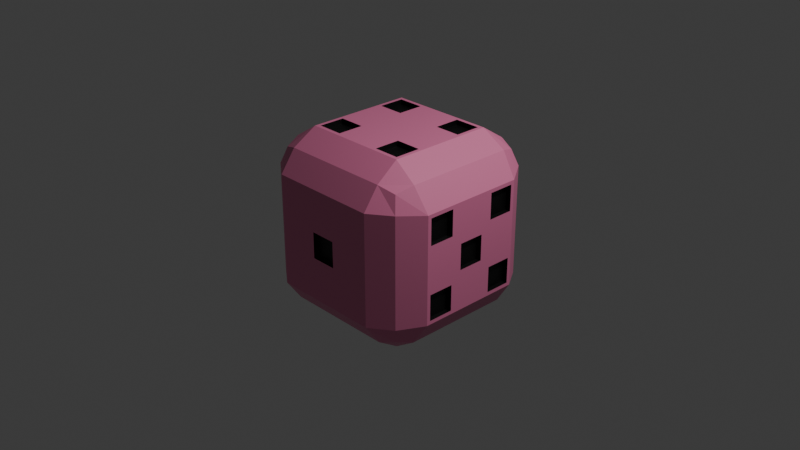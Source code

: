 # Source: full_die1.blend  (saved by Blender 4.5.90; exported with 4.5.12 LTS)
import bpy
from mathutils import Matrix  # noqa: F401  (used for matrix-valued properties, if any)

bpy.ops.wm.read_factory_settings(use_empty=True)
scene = bpy.context.scene
scene.name = 'Scene'

# ---- collections
col_collection = bpy.data.collections.new('Collection'); scene.collection.children.link(col_collection)

# ---- materials (node trees are filled in below, after node groups)
mat_material_005 = bpy.data.materials.new('Material.005')
mat_material_004 = bpy.data.materials.new('Material.004')

# ---- material node trees
mat_material_005.use_nodes = True; mat_material_005.node_tree.nodes.clear()
_N = mat_material_005.node_tree.nodes; _L = mat_material_005.node_tree.links
n0 = _N.new('ShaderNodeBsdfPrincipled'); n0.name = 'Principled BSDF'; n0.location = (-200, 100)
n0.inputs[0].default_value = (0.8064, 0.2069, 0.3961, 1.0)
n1 = _N.new('ShaderNodeOutputMaterial'); n1.name = 'Material Output'; n1.location = (200, 100)
_L.new(n0.outputs[0], n1.inputs[0])
n1.is_active_output = True
mat_material_004.use_nodes = True; mat_material_004.node_tree.nodes.clear()
_N = mat_material_004.node_tree.nodes; _L = mat_material_004.node_tree.links
n0 = _N.new('ShaderNodeBsdfPrincipled'); n0.name = 'Principled BSDF'; n0.location = (-200, 100)
n0.inputs[0].default_value = (0.0, 0.0, 0.0, 1.0)
n1 = _N.new('ShaderNodeOutputMaterial'); n1.name = 'Material Output'; n1.location = (200, 100)
_L.new(n0.outputs[0], n1.inputs[0])
n1.is_active_output = True

# ---- world
world_world = bpy.data.worlds.new('World'); scene.world = world_world
world_world.use_nodes = True; world_world.node_tree.nodes.clear()
_N = world_world.node_tree.nodes; _L = world_world.node_tree.links
n0 = _N.new('ShaderNodeOutputWorld'); n0.name = 'World Output'; n0.location = (200, 100)
n1 = _N.new('ShaderNodeBackground'); n1.name = 'Background'; n1.location = (-200, 100)
n1.inputs[0].default_value = (0.05088, 0.05088, 0.05088, 1.0)
_L.new(n1.outputs[0], n0.inputs[0])
n0.is_active_output = True
world_world.color = (0.05088, 0.05088, 0.05088)
world_world.sun_shadow_jitter_overblur = 0.0

# ---- cameras
cam_camera = bpy.data.cameras.new('Camera')
cam_camera.clip_end = 100.0
cam_camera.ortho_scale = 7.314

# ---- lights
light_light = bpy.data.lights.new('Light', 'POINT')
light_light.energy = 1000.0
light_light.shadow_soft_size = 0.1

# ---- meshes
me_cube = bpy.data.meshes.new('Cube')
me_cube.from_pydata([(0.7772, 0.7772, 0.7772), (0.7772, 0.7772, -0.7772), (0.7772, -0.7772, 0.7772), (0.7772, -0.7772, -0.7772), (-0.7772, 0.7772, 0.7772), (-0.7772, 0.7772, -0.7772), (-0.7772, -0.7772, 0.7772), (-0.7772, -0.7772, -0.7772), (-0.8329, 0.6, -0.8329), (-0.8329, 0.2, -0.8329), (-0.8329, -0.2, -0.8329), (-0.8329, -0.6, -0.8329), (0.6, 0.8329, -0.8329), (0.2, 0.8329, -0.8329), (-0.2, 0.8329, -0.8329), (-0.6, 0.8329, -0.8329), (0.8329, 0.8329, 0.6), (0.8329, 0.8329, 0.2), (0.8329, 0.8329, -0.2), (0.8329, 0.8329, -0.6), (-0.8329, -0.8329, -0.6), (-0.8329, -0.8329, -0.2), (-0.8329, -0.8329, 0.2), (-0.8329, -0.8329, 0.6), (0.8329, -0.8329, 0.6), (0.8329, -0.8329, 0.2), (0.8329, -0.8329, -0.2), (0.8329, -0.8329, -0.6), (-0.8329, 0.8329, 0.6), (-0.8329, 0.8329, 0.2), (-0.8329, 0.8329, -0.2), (-0.8329, 0.8329, -0.6), (0.6, -0.8329, 0.8329), (0.2, -0.8329, 0.8329), (-0.2, -0.8329, 0.8329), (-0.6, -0.8329, 0.8329), (0.8329, 0.6, 0.8329), (0.8329, 0.2, 0.8329), (0.8329, -0.2, 0.8329), (0.8329, -0.6, 0.8329), (-0.6, -0.8329, -0.8329), (-0.2, -0.8329, -0.8329), (0.2, -0.8329, -0.8329), (0.6, -0.8329, -0.8329), (-0.8329, -0.6, 0.8329), (-0.8329, -0.2, 0.8329), (-0.8329, 0.2, 0.8329), (-0.8329, 0.6, 0.8329), (-0.6, 0.8329, 0.8329), (-0.2, 0.8329, 0.8329), (0.2, 0.8329, 0.8329), (0.6, 0.8329, 0.8329), (0.8329, -0.6, -0.8329), (0.8329, -0.2, -0.8329), (0.8329, 0.2, -0.8329), (0.8329, 0.6, -0.8329), (-0.5802, 1.0, -0.5802), (-0.2198, 1.0, -0.5802), (0.2198, 1.0, -0.5802), (0.5802, 1.0, -0.5802), (-0.567, 1.0, -0.2), (-0.233, 1.0, -0.2), (0.233, 1.0, -0.2), (0.567, 1.0, -0.2), (-0.567, 1.0, 0.2), (-0.233, 1.0, 0.2), (0.233, 1.0, 0.2), (0.567, 1.0, 0.2), (-0.5802, 1.0, 0.5802), (-0.2198, 1.0, 0.5802), (0.2198, 1.0, 0.5802), (0.5802, 1.0, 0.5802), (1.0, 0.5802, -0.5802), (1.0, 0.2198, -0.5802), (1.0, -0.2198, -0.5802), (1.0, -0.5802, -0.5802), (1.0, 0.5802, -0.2198), (1.0, 0.2, -0.2), (1.0, -0.2, -0.2), (1.0, -0.5802, -0.2198), (1.0, 0.5802, 0.2198), (1.0, 0.2, 0.2), (1.0, -0.2, 0.2), (1.0, -0.5802, 0.2198), (1.0, 0.5802, 0.5802), (1.0, 0.2198, 0.5802), (1.0, -0.2198, 0.5802), (1.0, -0.5802, 0.5802), (-0.5802, 0.5802, -1.0), (-0.5802, 0.2198, -1.0), (-0.6, -0.2, -1.0), (-0.6, -0.6, -1.0), (-0.2198, 0.5802, -1.0), (-0.2, 0.2, -1.0), (-0.1802, -0.1802, -1.0), (-0.2, -0.6, -1.0), (0.2, 0.6, -1.0), (0.1802, 0.1802, -1.0), (0.2, -0.2, -1.0), (0.2198, -0.5802, -1.0), (0.6, 0.6, -1.0), (0.6, 0.2, -1.0), (0.5802, -0.2198, -1.0), (0.5802, -0.5802, -1.0), (-1.0, -0.5802, -0.5802), (-1.0, -0.2198, -0.5802), (-1.0, 0.2, -0.6), (-1.0, 0.6, -0.6), (-1.0, -0.5802, -0.2198), (-1.0, -0.2198, -0.2198), (-1.0, 0.2, -0.2), (-1.0, 0.6, -0.2), (-1.0, -0.6, 0.2), (-1.0, -0.2, 0.2), (-1.0, 0.2198, 0.2198), (-1.0, 0.5802, 0.2198), (-1.0, -0.6, 0.6), (-1.0, -0.2, 0.6), (-1.0, 0.2198, 0.5802), (-1.0, 0.5802, 0.5802), (0.6, -1.0, -0.6), (0.2, -1.0, -0.6), (-0.2, -1.0, -0.6), (-0.6, -1.0, -0.6), (0.6, -1.0, -0.2), (0.1802, -1.0, -0.1802), (-0.1802, -1.0, -0.1802), (-0.6, -1.0, -0.2), (0.6, -1.0, 0.2), (0.1802, -1.0, 0.1802), (-0.1802, -1.0, 0.1802), (-0.6, -1.0, 0.2), (0.6, -1.0, 0.6), (0.2, -1.0, 0.6), (-0.2, -1.0, 0.6), (-0.6, -1.0, 0.6), (0.5802, 0.5802, 1.0), (0.5802, 0.2198, 1.0), (0.5802, -0.2198, 1.0), (0.5802, -0.5802, 1.0), (0.2198, 0.5802, 1.0), (0.2198, 0.2198, 1.0), (0.2198, -0.2198, 1.0), (0.2198, -0.5802, 1.0), (-0.2198, 0.5802, 1.0), (-0.2198, 0.2198, 1.0), (-0.2198, -0.2198, 1.0), (-0.2198, -0.5802, 1.0), (-0.5802, 0.5802, 1.0), (-0.5802, 0.2198, 1.0), (-0.5802, -0.2198, 1.0), (-0.5802, -0.5802, 1.0), (0.2592, 1.0, -0.5408), (0.2592, 1.0, -0.2592), (0.5408, 1.0, -0.2592), (0.5408, 1.0, -0.5408), (-0.5408, 1.0, -0.1408), (-0.5408, 1.0, 0.1408), (-0.2592, 1.0, 0.1408), (-0.2592, 1.0, -0.1408), (0.2592, 1.0, 0.2592), (0.2592, 1.0, 0.5408), (0.5408, 1.0, 0.5408), (0.5408, 1.0, 0.2592), (1.0, 0.5408, -0.5408), (1.0, 0.5408, -0.2592), (1.0, 0.2592, -0.2592), (1.0, 0.2592, -0.5408), (1.0, -0.2592, -0.5408), (1.0, -0.2592, -0.2592), (1.0, -0.5408, -0.2592), (1.0, -0.5408, -0.5408), (1.0, 0.1408, -0.1408), (1.0, 0.1408, 0.1408), (1.0, -0.1408, 0.1408), (1.0, -0.1408, -0.1408), (1.0, 0.5408, 0.2592), (1.0, 0.5408, 0.5408), (1.0, 0.2592, 0.5408), (1.0, 0.2592, 0.2592), (1.0, -0.2592, 0.2592), (1.0, -0.2592, 0.5408), (1.0, -0.5408, 0.5408), (1.0, -0.5408, 0.2592), (-0.5408, 0.5408, -1.0), (-0.2592, 0.5408, -1.0), (-0.2592, 0.2592, -1.0), (-0.5408, 0.2592, -1.0), (-0.1408, 0.1408, -1.0), (0.1408, 0.1408, -1.0), (0.1408, -0.1408, -1.0), (-0.1408, -0.1408, -1.0), (0.2592, -0.2592, -1.0), (0.5408, -0.2592, -1.0), (0.5408, -0.5408, -1.0), (0.2592, -0.5408, -1.0), (-1.0, -0.5408, -0.5408), (-1.0, -0.5408, -0.2592), (-1.0, -0.2592, -0.2592), (-1.0, -0.2592, -0.5408), (-1.0, 0.2592, 0.2592), (-1.0, 0.2592, 0.5408), (-1.0, 0.5408, 0.5408), (-1.0, 0.5408, 0.2592), (0.1408, -1.0, -0.1408), (0.1408, -1.0, 0.1408), (-0.1408, -1.0, 0.1408), (-0.1408, -1.0, -0.1408), (0.5408, 0.5408, 1.0), (0.2592, 0.5408, 1.0), (0.2592, 0.2592, 1.0), (0.5408, 0.2592, 1.0), (0.5408, -0.2592, 1.0), (0.2592, -0.2592, 1.0), (0.2592, -0.5408, 1.0), (0.5408, -0.5408, 1.0), (-0.2592, 0.5408, 1.0), (-0.5408, 0.5408, 1.0), (-0.5408, 0.2592, 1.0), (-0.2592, 0.2592, 1.0), (-0.2592, -0.2592, 1.0), (-0.5408, -0.2592, 1.0), (-0.5408, -0.5408, 1.0), (-0.2592, -0.5408, 1.0), (-0.5408, 1.0, -0.5408), (-0.5408, 1.0, -0.2592), (-0.2592, 1.0, -0.2592), (-0.2592, 1.0, -0.5408), (0.2592, 1.0, -0.1408), (0.2592, 1.0, 0.1408), (0.5408, 1.0, 0.1408), (0.5408, 1.0, -0.1408), (-0.5408, 1.0, 0.2592), (-0.5408, 1.0, 0.5408), (-0.2592, 1.0, 0.5408), (-0.2592, 1.0, 0.2592), (0.2592, 0.9475, -0.2592), (0.2592, 0.9475, -0.5408), (0.5408, 0.9475, -0.5408), (0.5408, 0.9475, -0.2592), (-0.5408, 0.9475, 0.1408), (-0.5408, 0.9475, -0.1408), (-0.2592, 0.9475, -0.1408), (-0.2592, 0.9475, 0.1408), (0.2592, 0.9475, 0.5408), (0.2592, 0.9475, 0.2592), (0.5408, 0.9475, 0.2592), (0.5408, 0.9475, 0.5408), (0.9475, 0.5408, -0.2592), (0.9475, 0.5408, -0.5408), (0.9475, 0.2592, -0.5408), (0.9475, 0.2592, -0.2592), (0.9475, -0.2592, -0.2592), (0.9475, -0.2592, -0.5408), (0.9475, -0.5408, -0.5408), (0.9475, -0.5408, -0.2592), (0.9475, 0.1408, 0.1408), (0.9475, 0.1408, -0.1408), (0.9475, -0.1408, -0.1408), (0.9475, -0.1408, 0.1408), (0.9475, 0.5408, 0.5408), (0.9475, 0.5408, 0.2592), (0.9475, 0.2592, 0.2592), (0.9475, 0.2592, 0.5408), (0.9475, -0.2592, 0.5408), (0.9475, -0.2592, 0.2592), (0.9475, -0.5408, 0.2592), (0.9475, -0.5408, 0.5408), (-0.2592, 0.5408, -0.9475), (-0.5408, 0.5408, -0.9475), (-0.5408, 0.2592, -0.9475), (-0.2592, 0.2592, -0.9475), (0.1408, 0.1408, -0.9475), (-0.1408, 0.1408, -0.9475), (-0.1408, -0.1408, -0.9475), (0.1408, -0.1408, -0.9475), (0.5408, -0.2592, -0.9475), (0.2592, -0.2592, -0.9475), (0.2592, -0.5408, -0.9475), (0.5408, -0.5408, -0.9475), (-0.9475, -0.5408, -0.2592), (-0.9475, -0.5408, -0.5408), (-0.9475, -0.2592, -0.5408), (-0.9475, -0.2592, -0.2592), (-0.9475, 0.2592, 0.5408), (-0.9475, 0.2592, 0.2592), (-0.9475, 0.5408, 0.2592), (-0.9475, 0.5408, 0.5408), (0.1408, -0.9475, 0.1408), (0.1408, -0.9475, -0.1408), (-0.1408, -0.9475, -0.1408), (-0.1408, -0.9475, 0.1408), (0.2592, 0.5408, 0.9475), (0.5408, 0.5408, 0.9475), (0.5408, 0.2592, 0.9475), (0.2592, 0.2592, 0.9475), (0.2592, -0.2592, 0.9475), (0.5408, -0.2592, 0.9475), (0.5408, -0.5408, 0.9475), (0.2592, -0.5408, 0.9475), (-0.5408, 0.5408, 0.9475), (-0.2592, 0.5408, 0.9475), (-0.2592, 0.2592, 0.9475), (-0.5408, 0.2592, 0.9475), (-0.5408, -0.2592, 0.9475), (-0.2592, -0.2592, 0.9475), (-0.2592, -0.5408, 0.9475), (-0.5408, -0.5408, 0.9475), (-0.5408, 0.9475, -0.2592), (-0.5408, 0.9475, -0.5408), (-0.2592, 0.9475, -0.5408), (-0.2592, 0.9475, -0.2592), (0.2592, 0.9475, 0.1408), (0.2592, 0.9475, -0.1408), (0.5408, 0.9475, -0.1408), (0.5408, 0.9475, 0.1408), (-0.5408, 0.9475, 0.5408), (-0.5408, 0.9475, 0.2592), (-0.2592, 0.9475, 0.2592), (-0.2592, 0.9475, 0.5408)], [], [(151, 44, 6, 35), (135, 35, 6, 23), (119, 47, 4, 28), (103, 52, 3, 43), (87, 39, 2, 24), (71, 51, 0, 16), (12, 59, 19, 1), (59, 63, 18, 19), (63, 67, 17, 18), (67, 71, 16, 17), (5, 31, 56, 15), (15, 56, 57, 14), (14, 57, 58, 13), (13, 58, 59, 12), (31, 30, 60, 56), (220, 221, 304, 305), (57, 61, 62, 58), (233, 234, 319, 316), (30, 29, 64, 60), (183, 180, 265, 266), (61, 65, 66, 62), (194, 195, 278, 279), (29, 28, 68, 64), (235, 232, 317, 318), (65, 69, 70, 66), (180, 181, 264, 265), (28, 4, 48, 68), (68, 48, 49, 69), (69, 49, 50, 70), (70, 50, 51, 71), (52, 75, 27, 3), (75, 79, 26, 27), (79, 83, 25, 26), (83, 87, 24, 25), (1, 19, 72, 55), (55, 72, 73, 54), (54, 73, 74, 53), (53, 74, 75, 52), (19, 18, 76, 72), (193, 194, 279, 276), (73, 77, 78, 74), (154, 155, 238, 239), (18, 17, 80, 76), (76, 80, 81, 77), (232, 233, 316, 317), (78, 82, 83, 79), (17, 16, 84, 80), (195, 192, 277, 278), (81, 85, 86, 82), (206, 207, 290, 291), (16, 0, 36, 84), (84, 36, 37, 85), (85, 37, 38, 86), (86, 38, 39, 87), (11, 91, 40, 7), (91, 95, 41, 40), (95, 99, 42, 41), (99, 103, 43, 42), (5, 15, 88, 8), (8, 88, 89, 9), (9, 89, 90, 10), (10, 90, 91, 11), (15, 14, 92, 88), (153, 154, 239, 236), (89, 93, 94, 90), (90, 94, 95, 91), (14, 13, 96, 92), (92, 96, 97, 93), (192, 193, 276, 277), (94, 98, 99, 95), (13, 12, 100, 96), (96, 100, 101, 97), (97, 101, 102, 98), (205, 206, 291, 288), (12, 1, 55, 100), (100, 55, 54, 101), (101, 54, 53, 102), (102, 53, 52, 103), (8, 107, 31, 5), (107, 111, 30, 31), (111, 115, 29, 30), (115, 119, 28, 29), (7, 20, 104, 11), (11, 104, 105, 10), (10, 105, 106, 9), (9, 106, 107, 8), (20, 21, 108, 104), (155, 152, 237, 238), (105, 109, 110, 106), (106, 110, 111, 107), (21, 22, 112, 108), (108, 112, 113, 109), (109, 113, 114, 110), (110, 114, 115, 111), (22, 23, 116, 112), (112, 116, 117, 113), (113, 117, 118, 114), (166, 167, 250, 251), (23, 6, 44, 116), (116, 44, 45, 117), (117, 45, 46, 118), (118, 46, 47, 119), (40, 123, 20, 7), (123, 127, 21, 20), (127, 131, 22, 21), (131, 135, 23, 22), (3, 27, 120, 43), (43, 120, 121, 42), (42, 121, 122, 41), (41, 122, 123, 40), (27, 26, 124, 120), (120, 124, 125, 121), (121, 125, 126, 122), (122, 126, 127, 123), (26, 25, 128, 124), (124, 128, 129, 125), (207, 204, 289, 290), (126, 130, 131, 127), (25, 24, 132, 128), (128, 132, 133, 129), (129, 133, 134, 130), (130, 134, 135, 131), (24, 2, 32, 132), (132, 32, 33, 133), (133, 33, 34, 134), (134, 34, 35, 135), (39, 139, 32, 2), (139, 143, 33, 32), (143, 147, 34, 33), (147, 151, 35, 34), (0, 51, 136, 36), (36, 136, 137, 37), (37, 137, 138, 38), (38, 138, 139, 39), (51, 50, 140, 136), (152, 153, 236, 237), (137, 141, 142, 138), (218, 219, 302, 303), (50, 49, 144, 140), (140, 144, 145, 141), (141, 145, 146, 142), (142, 146, 147, 143), (49, 48, 148, 144), (165, 166, 251, 248), (145, 149, 150, 146), (204, 205, 288, 289), (48, 4, 47, 148), (148, 47, 46, 149), (149, 46, 45, 150), (150, 45, 44, 151), (58, 62, 153, 152), (62, 63, 154, 153), (63, 59, 155, 154), (59, 58, 152, 155), (60, 64, 157, 156), (64, 65, 158, 157), (65, 61, 159, 158), (61, 60, 156, 159), (66, 70, 161, 160), (70, 71, 162, 161), (71, 67, 163, 162), (67, 66, 160, 163), (72, 76, 165, 164), (76, 77, 166, 165), (77, 73, 167, 166), (73, 72, 164, 167), (74, 78, 169, 168), (78, 79, 170, 169), (79, 75, 171, 170), (75, 74, 168, 171), (77, 81, 173, 172), (81, 82, 174, 173), (82, 78, 175, 174), (78, 77, 172, 175), (80, 84, 177, 176), (84, 85, 178, 177), (85, 81, 179, 178), (81, 80, 176, 179), (82, 86, 181, 180), (86, 87, 182, 181), (87, 83, 183, 182), (83, 82, 180, 183), (88, 92, 185, 184), (92, 93, 186, 185), (93, 89, 187, 186), (89, 88, 184, 187), (93, 97, 189, 188), (97, 98, 190, 189), (98, 94, 191, 190), (94, 93, 188, 191), (98, 102, 193, 192), (102, 103, 194, 193), (103, 99, 195, 194), (99, 98, 192, 195), (104, 108, 197, 196), (108, 109, 198, 197), (109, 105, 199, 198), (105, 104, 196, 199), (114, 118, 201, 200), (118, 119, 202, 201), (119, 115, 203, 202), (115, 114, 200, 203), (125, 129, 205, 204), (129, 130, 206, 205), (130, 126, 207, 206), (126, 125, 204, 207), (136, 140, 209, 208), (140, 141, 210, 209), (141, 137, 211, 210), (137, 136, 208, 211), (138, 142, 213, 212), (142, 143, 214, 213), (143, 139, 215, 214), (139, 138, 212, 215), (144, 148, 217, 216), (148, 149, 218, 217), (149, 145, 219, 218), (145, 144, 216, 219), (146, 150, 221, 220), (150, 151, 222, 221), (151, 147, 223, 222), (147, 146, 220, 223), (56, 60, 225, 224), (60, 61, 226, 225), (61, 57, 227, 226), (57, 56, 224, 227), (62, 66, 229, 228), (66, 67, 230, 229), (67, 63, 231, 230), (63, 62, 228, 231), (64, 68, 233, 232), (68, 69, 234, 233), (69, 65, 235, 234), (65, 64, 232, 235), (309, 308, 311, 310), (237, 236, 239, 238), (241, 240, 243, 242), (313, 312, 315, 314), (317, 316, 319, 318), (245, 244, 247, 246), (249, 248, 251, 250), (253, 252, 255, 254), (257, 256, 259, 258), (261, 260, 263, 262), (265, 264, 267, 266), (269, 268, 271, 270), (273, 272, 275, 274), (277, 276, 279, 278), (281, 280, 283, 282), (285, 284, 287, 286), (289, 288, 291, 290), (293, 292, 295, 294), (297, 296, 299, 298), (301, 300, 303, 302), (305, 304, 307, 306), (181, 182, 267, 264), (234, 235, 318, 319), (168, 169, 252, 253), (223, 220, 305, 306), (182, 183, 266, 267), (171, 168, 253, 254), (221, 222, 307, 304), (208, 209, 292, 293), (169, 170, 255, 252), (222, 223, 306, 307), (156, 157, 240, 241), (211, 208, 293, 294), (170, 171, 254, 255), (159, 156, 241, 242), (209, 210, 295, 292), (196, 197, 280, 281), (157, 158, 243, 240), (210, 211, 294, 295), (199, 196, 281, 282), (158, 159, 242, 243), (197, 198, 283, 280), (184, 185, 268, 269), (198, 199, 282, 283), (187, 184, 269, 270), (224, 225, 308, 309), (185, 186, 271, 268), (172, 173, 256, 257), (227, 224, 309, 310), (186, 187, 270, 271), (175, 172, 257, 258), (225, 226, 311, 308), (212, 213, 296, 297), (173, 174, 259, 256), (226, 227, 310, 311), (160, 161, 244, 245), (215, 212, 297, 298), (174, 175, 258, 259), (163, 160, 245, 246), (213, 214, 299, 296), (200, 201, 284, 285), (161, 162, 247, 244), (214, 215, 298, 299), (203, 200, 285, 286), (162, 163, 246, 247), (201, 202, 287, 284), (188, 189, 272, 273), (202, 203, 286, 287), (191, 188, 273, 274), (228, 229, 312, 313), (189, 190, 275, 272), (176, 177, 260, 261), (231, 228, 313, 314), (190, 191, 274, 275), (179, 176, 261, 262), (229, 230, 315, 312), (216, 217, 300, 301), (177, 178, 263, 260), (230, 231, 314, 315), (164, 165, 248, 249), (219, 216, 301, 302), (178, 179, 262, 263), (167, 164, 249, 250), (217, 218, 303, 300)])
me_cube.polygons.foreach_set('material_index', [1, 1, 1, 1, 1, 1, 1, 1, 1, 1, 1, 1, 1, 1, 1, 2, 1, 2, 1, 2, 1, 2, 1, 2, 1, 2, 1, 1, 1, 1, 1, 1, 1, 1, 1, 1, 1, 1, 1, 2, 1, 2, 1, 1, 2, 1, 1, 2, 1, 2, 1, 1, 1, 1, 1, 1, 1, 1, 1, 1, 1, 1, 1, 2, 1, 1, 1, 1, 2, 1, 1, 1, 1, 2, 1, 1, 1, 1, 1, 1, 1, 1, 1, 1, 1, 1, 1, 2, 1, 1, 1, 1, 1, 1, 1, 1, 1, 2, 1, 1, 1, 1, 1, 1, 1, 1, 1, 1, 1, 1, 1, 1, 1, 1, 1, 1, 2, 1, 1, 1, 1, 1, 1, 1, 1, 1, 1, 1, 1, 1, 1, 1, 1, 1, 1, 2, 1, 2, 1, 1, 1, 1, 1, 2, 1, 2, 1, 1, 1, 1, 1, 1, 1, 1, 1, 1, 1, 1, 1, 1, 1, 1, 1, 1, 1, 1, 1, 1, 1, 1, 1, 1, 1, 1, 1, 1, 1, 1, 1, 1, 1, 1, 1, 1, 1, 1, 1, 1, 1, 1, 1, 1, 1, 1, 1, 1, 1, 1, 1, 1, 1, 1, 1, 1, 1, 1, 1, 1, 1, 1, 1, 1, 1, 1, 1, 1, 1, 1, 1, 1, 1, 1, 1, 1, 1, 1, 1, 1, 1, 1, 1, 1, 1, 1, 2, 2, 2, 2, 2, 2, 2, 2, 2, 2, 2, 2, 2, 2, 2, 2, 2, 2, 2, 2, 2, 2, 2, 2, 2, 2, 2, 2, 2, 2, 2, 2, 2, 2, 2, 2, 2, 2, 2, 2, 2, 2, 2, 2, 2, 2, 2, 2, 2, 2, 2, 2, 2, 2, 2, 2, 2, 2, 2, 2, 2, 2, 2, 2, 2, 2, 2, 2, 2, 2, 2, 2, 2, 2, 2, 2, 2, 2, 2, 2, 2, 2, 2, 2])
_uv = me_cube.uv_layers.new(name='UVMap')
_uv.uv.foreach_set('vector', [0.825, 0.7, 0.875, 0.7, 0.875, 0.75, 0.825, 0.75, 0.575, 0.95, 0.625, 0.95, 0.625, 1.0, 0.575, 1.0, 0.575, 0.2, 0.625, 0.2, 0.625, 0.25, 0.575, 0.25, 0.325, 0.7, 0.375, 0.7, 0.375, 0.75, 0.325, 0.75, 0.575, 0.7, 0.625, 0.7, 0.625, 0.75, 0.575, 0.75, 0.575, 0.45, 0.625, 0.45, 0.625, 0.5, 0.575, 0.5, 0.375, 0.45, 0.425, 0.45, 0.425, 0.5, 0.375, 0.5, 0.425, 0.45, 0.475, 0.45, 0.475, 0.5, 0.425, 0.5, 0.475, 0.45, 0.525, 0.45, 0.525, 0.5, 0.475, 0.5, 0.525, 0.45, 0.575, 0.45, 0.575, 0.5, 0.525, 0.5, 0.375, 0.25, 0.425, 0.25, 0.425, 0.3, 0.375, 0.3, 0.375, 0.3, 0.425, 0.3, 0.425, 0.35, 0.375, 0.35, 0.375, 0.35, 0.425, 0.35, 0.425, 0.4, 0.375, 0.4, 0.375, 0.4, 0.425, 0.4, 0.425, 0.45, 0.375, 0.45, 0.425, 0.25, 0.475, 0.25, 0.475, 0.3, 0.425, 0.3, 0.7824, 0.6574, 0.8176, 0.6574, 0.8176, 0.6574, 0.7824, 0.6574, 0.425, 0.35, 0.475, 0.35, 0.475, 0.4, 0.425, 0.4, 0.5676, 0.3074, 0.5676, 0.3426, 0.5676, 0.3426, 0.5676, 0.3074, 0.475, 0.25, 0.525, 0.25, 0.525, 0.3, 0.475, 0.3, 0.5324, 0.6926, 0.5324, 0.6574, 0.5324, 0.6574, 0.5324, 0.6926, 0.475, 0.35, 0.525, 0.35, 0.525, 0.4, 0.475, 0.4, 0.3176, 0.6926, 0.2824, 0.6926, 0.2824, 0.6926, 0.3176, 0.6926, 0.525, 0.25, 0.575, 0.25, 0.575, 0.3, 0.525, 0.3, 0.5324, 0.3426, 0.5324, 0.3074, 0.5324, 0.3074, 0.5324, 0.3426, 0.525, 0.35, 0.575, 0.35, 0.575, 0.4, 0.525, 0.4, 0.5324, 0.6574, 0.5676, 0.6574, 0.5676, 0.6574, 0.5324, 0.6574, 0.575, 0.25, 0.625, 0.25, 0.625, 0.3, 0.575, 0.3, 0.575, 0.3, 0.625, 0.3, 0.625, 0.35, 0.575, 0.35, 0.575, 0.35, 0.625, 0.35, 0.625, 0.4, 0.575, 0.4, 0.575, 0.4, 0.625, 0.4, 0.625, 0.45, 0.575, 0.45, 0.375, 0.7, 0.425, 0.7, 0.425, 0.75, 0.375, 0.75, 0.425, 0.7, 0.475, 0.7, 0.475, 0.75, 0.425, 0.75, 0.475, 0.7, 0.525, 0.7, 0.525, 0.75, 0.475, 0.75, 0.525, 0.7, 0.575, 0.7, 0.575, 0.75, 0.525, 0.75, 0.375, 0.5, 0.425, 0.5, 0.425, 0.55, 0.375, 0.55, 0.375, 0.55, 0.425, 0.55, 0.425, 0.6, 0.375, 0.6, 0.375, 0.6, 0.425, 0.6, 0.425, 0.65, 0.375, 0.65, 0.375, 0.65, 0.425, 0.65, 0.425, 0.7, 0.375, 0.7, 0.425, 0.5, 0.475, 0.5, 0.475, 0.55, 0.425, 0.55, 0.3176, 0.6574, 0.3176, 0.6926, 0.3176, 0.6926, 0.3176, 0.6574, 0.425, 0.6, 0.475, 0.6, 0.475, 0.65, 0.425, 0.65, 0.4676, 0.4426, 0.4324, 0.4426, 0.4324, 0.4426, 0.4676, 0.4426, 0.475, 0.5, 0.525, 0.5, 0.525, 0.55, 0.475, 0.55, 0.475, 0.55, 0.525, 0.55, 0.525, 0.6, 0.475, 0.6, 0.5324, 0.3074, 0.5676, 0.3074, 0.5676, 0.3074, 0.5324, 0.3074, 0.475, 0.65, 0.525, 0.65, 0.525, 0.7, 0.475, 0.7, 0.525, 0.5, 0.575, 0.5, 0.575, 0.55, 0.525, 0.55, 0.2824, 0.6926, 0.2824, 0.6574, 0.2824, 0.6574, 0.2824, 0.6926, 0.525, 0.6, 0.575, 0.6, 0.575, 0.65, 0.525, 0.65, 0.5176, 0.8926, 0.4824, 0.8926, 0.4824, 0.8926, 0.5176, 0.8926, 0.575, 0.5, 0.625, 0.5, 0.625, 0.55, 0.575, 0.55, 0.575, 0.55, 0.625, 0.55, 0.625, 0.6, 0.575, 0.6, 0.575, 0.6, 0.625, 0.6, 0.625, 0.65, 0.575, 0.65, 0.575, 0.65, 0.625, 0.65, 0.625, 0.7, 0.575, 0.7, 0.125, 0.7, 0.175, 0.7, 0.175, 0.75, 0.125, 0.75, 0.175, 0.7, 0.225, 0.7, 0.225, 0.75, 0.175, 0.75, 0.225, 0.7, 0.275, 0.7, 0.275, 0.75, 0.225, 0.75, 0.275, 0.7, 0.325, 0.7, 0.325, 0.75, 0.275, 0.75, 0.125, 0.5, 0.175, 0.5, 0.175, 0.55, 0.125, 0.55, 0.125, 0.55, 0.175, 0.55, 0.175, 0.6, 0.125, 0.6, 0.125, 0.6, 0.175, 0.6, 0.175, 0.65, 0.125, 0.65, 0.125, 0.65, 0.175, 0.65, 0.175, 0.7, 0.125, 0.7, 0.175, 0.5, 0.225, 0.5, 0.225, 0.55, 0.175, 0.55, 0.4676, 0.4074, 0.4676, 0.4426, 0.4676, 0.4426, 0.4676, 0.4074, 0.175, 0.6, 0.225, 0.6, 0.225, 0.65, 0.175, 0.65, 0.175, 0.65, 0.225, 0.65, 0.225, 0.7, 0.175, 0.7, 0.225, 0.5, 0.275, 0.5, 0.275, 0.55, 0.225, 0.55, 0.225, 0.55, 0.275, 0.55, 0.275, 0.6, 0.225, 0.6, 0.2824, 0.6574, 0.3176, 0.6574, 0.3176, 0.6574, 0.2824, 0.6574, 0.225, 0.65, 0.275, 0.65, 0.275, 0.7, 0.225, 0.7, 0.275, 0.5, 0.325, 0.5, 0.325, 0.55, 0.275, 0.55, 0.275, 0.55, 0.325, 0.55, 0.325, 0.6, 0.275, 0.6, 0.275, 0.6, 0.325, 0.6, 0.325, 0.65, 0.275, 0.65, 0.5176, 0.8574, 0.5176, 0.8926, 0.5176, 0.8926, 0.5176, 0.8574, 0.325, 0.5, 0.375, 0.5, 0.375, 0.55, 0.325, 0.55, 0.325, 0.55, 0.375, 0.55, 0.375, 0.6, 0.325, 0.6, 0.325, 0.6, 0.375, 0.6, 0.375, 0.65, 0.325, 0.65, 0.325, 0.65, 0.375, 0.65, 0.375, 0.7, 0.325, 0.7, 0.375, 0.2, 0.425, 0.2, 0.425, 0.25, 0.375, 0.25, 0.425, 0.2, 0.475, 0.2, 0.475, 0.25, 0.425, 0.25, 0.475, 0.2, 0.525, 0.2, 0.525, 0.25, 0.475, 0.25, 0.525, 0.2, 0.575, 0.2, 0.575, 0.25, 0.525, 0.25, 0.375, 0.0, 0.425, 0.0, 0.425, 0.05, 0.375, 0.05, 0.375, 0.05, 0.425, 0.05, 0.425, 0.1, 0.375, 0.1, 0.375, 0.1, 0.425, 0.1, 0.425, 0.15, 0.375, 0.15, 0.375, 0.15, 0.425, 0.15, 0.425, 0.2, 0.375, 0.2, 0.425, 0.0, 0.475, 0.0, 0.475, 0.05, 0.425, 0.05, 0.4324, 0.4426, 0.4324, 0.4074, 0.4324, 0.4074, 0.4324, 0.4426, 0.425, 0.1, 0.475, 0.1, 0.475, 0.15, 0.425, 0.15, 0.425, 0.15, 0.475, 0.15, 0.475, 0.2, 0.425, 0.2, 0.475, 0.0, 0.525, 0.0, 0.525, 0.05, 0.475, 0.05, 0.475, 0.05, 0.525, 0.05, 0.525, 0.1, 0.475, 0.1, 0.475, 0.1, 0.525, 0.1, 0.525, 0.15, 0.475, 0.15, 0.475, 0.15, 0.525, 0.15, 0.525, 0.2, 0.475, 0.2, 0.525, 0.0, 0.575, 0.0, 0.575, 0.05, 0.525, 0.05, 0.525, 0.05, 0.575, 0.05, 0.575, 0.1, 0.525, 0.1, 0.525, 0.1, 0.575, 0.1, 0.575, 0.15, 0.525, 0.15, 0.4676, 0.5926, 0.4324, 0.5926, 0.4324, 0.5926, 0.4676, 0.5926, 0.575, 0.0, 0.625, 0.0, 0.625, 0.05, 0.575, 0.05, 0.575, 0.05, 0.625, 0.05, 0.625, 0.1, 0.575, 0.1, 0.575, 0.1, 0.625, 0.1, 0.625, 0.15, 0.575, 0.15, 0.575, 0.15, 0.625, 0.15, 0.625, 0.2, 0.575, 0.2, 0.375, 0.95, 0.425, 0.95, 0.425, 1.0, 0.375, 1.0, 0.425, 0.95, 0.475, 0.95, 0.475, 1.0, 0.425, 1.0, 0.475, 0.95, 0.525, 0.95, 0.525, 1.0, 0.475, 1.0, 0.525, 0.95, 0.575, 0.95, 0.575, 1.0, 0.525, 1.0, 0.375, 0.75, 0.425, 0.75, 0.425, 0.8, 0.375, 0.8, 0.375, 0.8, 0.425, 0.8, 0.425, 0.85, 0.375, 0.85, 0.375, 0.85, 0.425, 0.85, 0.425, 0.9, 0.375, 0.9, 0.375, 0.9, 0.425, 0.9, 0.425, 0.95, 0.375, 0.95, 0.425, 0.75, 0.475, 0.75, 0.475, 0.8, 0.425, 0.8, 0.425, 0.8, 0.475, 0.8, 0.475, 0.85, 0.425, 0.85, 0.425, 0.85, 0.475, 0.85, 0.475, 0.9, 0.425, 0.9, 0.425, 0.9, 0.475, 0.9, 0.475, 0.95, 0.425, 0.95, 0.475, 0.75, 0.525, 0.75, 0.525, 0.8, 0.475, 0.8, 0.475, 0.8, 0.525, 0.8, 0.525, 0.85, 0.475, 0.85, 0.4824, 0.8926, 0.4824, 0.8574, 0.4824, 0.8574, 0.4824, 0.8926, 0.475, 0.9, 0.525, 0.9, 0.525, 0.95, 0.475, 0.95, 0.525, 0.75, 0.575, 0.75, 0.575, 0.8, 0.525, 0.8, 0.525, 0.8, 0.575, 0.8, 0.575, 0.85, 0.525, 0.85, 0.525, 0.85, 0.575, 0.85, 0.575, 0.9, 0.525, 0.9, 0.525, 0.9, 0.575, 0.9, 0.575, 0.95, 0.525, 0.95, 0.575, 0.75, 0.625, 0.75, 0.625, 0.8, 0.575, 0.8, 0.575, 0.8, 0.625, 0.8, 0.625, 0.85, 0.575, 0.85, 0.575, 0.85, 0.625, 0.85, 0.625, 0.9, 0.575, 0.9, 0.575, 0.9, 0.625, 0.9, 0.625, 0.95, 0.575, 0.95, 0.625, 0.7, 0.675, 0.7, 0.675, 0.75, 0.625, 0.75, 0.675, 0.7, 0.725, 0.7, 0.725, 0.75, 0.675, 0.75, 0.725, 0.7, 0.775, 0.7, 0.775, 0.75, 0.725, 0.75, 0.775, 0.7, 0.825, 0.7, 0.825, 0.75, 0.775, 0.75, 0.625, 0.5, 0.675, 0.5, 0.675, 0.55, 0.625, 0.55, 0.625, 0.55, 0.675, 0.55, 0.675, 0.6, 0.625, 0.6, 0.625, 0.6, 0.675, 0.6, 0.675, 0.65, 0.625, 0.65, 0.625, 0.65, 0.675, 0.65, 0.675, 0.7, 0.625, 0.7, 0.675, 0.5, 0.725, 0.5, 0.725, 0.55, 0.675, 0.55, 0.4324, 0.4074, 0.4676, 0.4074, 0.4676, 0.4074, 0.4324, 0.4074, 0.675, 0.6, 0.725, 0.6, 0.725, 0.65, 0.675, 0.65, 0.8176, 0.5926, 0.7824, 0.5926, 0.7824, 0.5926, 0.8176, 0.5926, 0.725, 0.5, 0.775, 0.5, 0.775, 0.55, 0.725, 0.55, 0.725, 0.55, 0.775, 0.55, 0.775, 0.6, 0.725, 0.6, 0.725, 0.6, 0.775, 0.6, 0.775, 0.65, 0.725, 0.65, 0.725, 0.65, 0.775, 0.65, 0.775, 0.7, 0.725, 0.7, 0.775, 0.5, 0.825, 0.5, 0.825, 0.55, 0.775, 0.55, 0.4676, 0.5574, 0.4676, 0.5926, 0.4676, 0.5926, 0.4676, 0.5574, 0.775, 0.6, 0.825, 0.6, 0.825, 0.65, 0.775, 0.65, 0.4824, 0.8574, 0.5176, 0.8574, 0.5176, 0.8574, 0.4824, 0.8574, 0.825, 0.5, 0.875, 0.5, 0.875, 0.55, 0.825, 0.55, 0.825, 0.55, 0.875, 0.55, 0.875, 0.6, 0.825, 0.6, 0.825, 0.6, 0.875, 0.6, 0.875, 0.65, 0.825, 0.65, 0.825, 0.65, 0.875, 0.65, 0.875, 0.7, 0.825, 0.7, 0.425, 0.4, 0.475, 0.4, 0.4676, 0.4074, 0.4324, 0.4074, 0.475, 0.4, 0.475, 0.45, 0.4676, 0.4426, 0.4676, 0.4074, 0.475, 0.45, 0.425, 0.45, 0.4324, 0.4426, 0.4676, 0.4426, 0.425, 0.45, 0.425, 0.4, 0.4324, 0.4074, 0.4324, 0.4426, 0.475, 0.3, 0.525, 0.3, 0.5176, 0.3074, 0.4824, 0.3074, 0.525, 0.3, 0.525, 0.35, 0.5176, 0.3426, 0.5176, 0.3074, 0.525, 0.35, 0.475, 0.35, 0.4824, 0.3426, 0.5176, 0.3426, 0.475, 0.35, 0.475, 0.3, 0.4824, 0.3074, 0.4824, 0.3426, 0.525, 0.4, 0.575, 0.4, 0.5676, 0.4074, 0.5324, 0.4074, 0.575, 0.4, 0.575, 0.45, 0.5676, 0.4426, 0.5676, 0.4074, 0.575, 0.45, 0.525, 0.45, 0.5324, 0.4426, 0.5676, 0.4426, 0.525, 0.45, 0.525, 0.4, 0.5324, 0.4074, 0.5324, 0.4426, 0.425, 0.55, 0.475, 0.55, 0.4676, 0.5574, 0.4324, 0.5574, 0.475, 0.55, 0.475, 0.6, 0.4676, 0.5926, 0.4676, 0.5574, 0.475, 0.6, 0.425, 0.6, 0.4324, 0.5926, 0.4676, 0.5926, 0.425, 0.6, 0.425, 0.55, 0.4324, 0.5574, 0.4324, 0.5926, 0.425, 0.65, 0.475, 0.65, 0.4676, 0.6574, 0.4324, 0.6574, 0.475, 0.65, 0.475, 0.7, 0.4676, 0.6926, 0.4676, 0.6574, 0.475, 0.7, 0.425, 0.7, 0.4324, 0.6926, 0.4676, 0.6926, 0.425, 0.7, 0.425, 0.65, 0.4324, 0.6574, 0.4324, 0.6926, 0.475, 0.6, 0.525, 0.6, 0.5176, 0.6074, 0.4824, 0.6074, 0.525, 0.6, 0.525, 0.65, 0.5176, 0.6426, 0.5176, 0.6074, 0.525, 0.65, 0.475, 0.65, 0.4824, 0.6426, 0.5176, 0.6426, 0.475, 0.65, 0.475, 0.6, 0.4824, 0.6074, 0.4824, 0.6426, 0.525, 0.55, 0.575, 0.55, 0.5676, 0.5574, 0.5324, 0.5574, 0.575, 0.55, 0.575, 0.6, 0.5676, 0.5926, 0.5676, 0.5574, 0.575, 0.6, 0.525, 0.6, 0.5324, 0.5926, 0.5676, 0.5926, 0.525, 0.6, 0.525, 0.55, 0.5324, 0.5574, 0.5324, 0.5926, 0.525, 0.65, 0.575, 0.65, 0.5676, 0.6574, 0.5324, 0.6574, 0.575, 0.65, 0.575, 0.7, 0.5676, 0.6926, 0.5676, 0.6574, 0.575, 0.7, 0.525, 0.7, 0.5324, 0.6926, 0.5676, 0.6926, 0.525, 0.7, 0.525, 0.65, 0.5324, 0.6574, 0.5324, 0.6926, 0.175, 0.55, 0.225, 0.55, 0.2176, 0.5574, 0.1824, 0.5574, 0.225, 0.55, 0.225, 0.6, 0.2176, 0.5926, 0.2176, 0.5574, 0.225, 0.6, 0.175, 0.6, 0.1824, 0.5926, 0.2176, 0.5926, 0.175, 0.6, 0.175, 0.55, 0.1824, 0.5574, 0.1824, 0.5926, 0.225, 0.6, 0.275, 0.6, 0.2676, 0.6074, 0.2324, 0.6074, 0.275, 0.6, 0.275, 0.65, 0.2676, 0.6426, 0.2676, 0.6074, 0.275, 0.65, 0.225, 0.65, 0.2324, 0.6426, 0.2676, 0.6426, 0.225, 0.65, 0.225, 0.6, 0.2324, 0.6074, 0.2324, 0.6426, 0.275, 0.65, 0.325, 0.65, 0.3176, 0.6574, 0.2824, 0.6574, 0.325, 0.65, 0.325, 0.7, 0.3176, 0.6926, 0.3176, 0.6574, 0.325, 0.7, 0.275, 0.7, 0.2824, 0.6926, 0.3176, 0.6926, 0.275, 0.7, 0.275, 0.65, 0.2824, 0.6574, 0.2824, 0.6926, 0.425, 0.05, 0.475, 0.05, 0.4676, 0.0574, 0.4324, 0.0574, 0.475, 0.05, 0.475, 0.1, 0.4676, 0.0926, 0.4676, 0.0574, 0.475, 0.1, 0.425, 0.1, 0.4324, 0.0926, 0.4676, 0.0926, 0.425, 0.1, 0.425, 0.05, 0.4324, 0.0574, 0.4324, 0.0926, 0.525, 0.15, 0.575, 0.15, 0.5676, 0.1574, 0.5324, 0.1574, 0.575, 0.15, 0.575, 0.2, 0.5676, 0.1926, 0.5676, 0.1574, 0.575, 0.2, 0.525, 0.2, 0.5324, 0.1926, 0.5676, 0.1926, 0.525, 0.2, 0.525, 0.15, 0.5324, 0.1574, 0.5324, 0.1926, 0.475, 0.85, 0.525, 0.85, 0.5176, 0.8574, 0.4824, 0.8574, 0.525, 0.85, 0.525, 0.9, 0.5176, 0.8926, 0.5176, 0.8574, 0.525, 0.9, 0.475, 0.9, 0.4824, 0.8926, 0.5176, 0.8926, 0.475, 0.9, 0.475, 0.85, 0.4824, 0.8574, 0.4824, 0.8926, 0.675, 0.55, 0.725, 0.55, 0.7176, 0.5574, 0.6824, 0.5574, 0.725, 0.55, 0.725, 0.6, 0.7176, 0.5926, 0.7176, 0.5574, 0.725, 0.6, 0.675, 0.6, 0.6824, 0.5926, 0.7176, 0.5926, 0.675, 0.6, 0.675, 0.55, 0.6824, 0.5574, 0.6824, 0.5926, 0.675, 0.65, 0.725, 0.65, 0.7176, 0.6574, 0.6824, 0.6574, 0.725, 0.65, 0.725, 0.7, 0.7176, 0.6926, 0.7176, 0.6574, 0.725, 0.7, 0.675, 0.7, 0.6824, 0.6926, 0.7176, 0.6926, 0.675, 0.7, 0.675, 0.65, 0.6824, 0.6574, 0.6824, 0.6926, 0.775, 0.55, 0.825, 0.55, 0.8176, 0.5574, 0.7824, 0.5574, 0.825, 0.55, 0.825, 0.6, 0.8176, 0.5926, 0.8176, 0.5574, 0.825, 0.6, 0.775, 0.6, 0.7824, 0.5926, 0.8176, 0.5926, 0.775, 0.6, 0.775, 0.55, 0.7824, 0.5574, 0.7824, 0.5926, 0.775, 0.65, 0.825, 0.65, 0.8176, 0.6574, 0.7824, 0.6574, 0.825, 0.65, 0.825, 0.7, 0.8176, 0.6926, 0.8176, 0.6574, 0.825, 0.7, 0.775, 0.7, 0.7824, 0.6926, 0.8176, 0.6926, 0.775, 0.7, 0.775, 0.65, 0.7824, 0.6574, 0.7824, 0.6926, 0.425, 0.3, 0.475, 0.3, 0.4676, 0.3074, 0.4324, 0.3074, 0.475, 0.3, 0.475, 0.35, 0.4676, 0.3426, 0.4676, 0.3074, 0.475, 0.35, 0.425, 0.35, 0.4324, 0.3426, 0.4676, 0.3426, 0.425, 0.35, 0.425, 0.3, 0.4324, 0.3074, 0.4324, 0.3426, 0.475, 0.4, 0.525, 0.4, 0.5176, 0.4074, 0.4824, 0.4074, 0.525, 0.4, 0.525, 0.45, 0.5176, 0.4426, 0.5176, 0.4074, 0.525, 0.45, 0.475, 0.45, 0.4824, 0.4426, 0.5176, 0.4426, 0.475, 0.45, 0.475, 0.4, 0.4824, 0.4074, 0.4824, 0.4426, 0.525, 0.3, 0.575, 0.3, 0.5676, 0.3074, 0.5324, 0.3074, 0.575, 0.3, 0.575, 0.35, 0.5676, 0.3426, 0.5676, 0.3074, 0.575, 0.35, 0.525, 0.35, 0.5324, 0.3426, 0.5676, 0.3426, 0.525, 0.35, 0.525, 0.3, 0.5324, 0.3074, 0.5324, 0.3426, 0.4324, 0.3074, 0.4676, 0.3074, 0.4676, 0.3426, 0.4324, 0.3426, 0.4324, 0.4074, 0.4676, 0.4074, 0.4676, 0.4426, 0.4324, 0.4426, 0.4824, 0.3074, 0.5176, 0.3074, 0.5176, 0.3426, 0.4824, 0.3426, 0.4824, 0.4074, 0.5176, 0.4074, 0.5176, 0.4426, 0.4824, 0.4426, 0.5324, 0.3074, 0.5676, 0.3074, 0.5676, 0.3426, 0.5324, 0.3426, 0.5324, 0.4074, 0.5676, 0.4074, 0.5676, 0.4426, 0.5324, 0.4426, 0.4324, 0.5574, 0.4676, 0.5574, 0.4676, 0.5926, 0.4324, 0.5926, 0.4324, 0.6574, 0.4676, 0.6574, 0.4676, 0.6926, 0.4324, 0.6926, 0.4824, 0.6074, 0.5176, 0.6074, 0.5176, 0.6426, 0.4824, 0.6426, 0.5324, 0.5574, 0.5676, 0.5574, 0.5676, 0.5926, 0.5324, 0.5926, 0.5324, 0.6574, 0.5676, 0.6574, 0.5676, 0.6926, 0.5324, 0.6926, 0.1824, 0.5574, 0.2176, 0.5574, 0.2176, 0.5926, 0.1824, 0.5926, 0.2324, 0.6074, 0.2676, 0.6074, 0.2676, 0.6426, 0.2324, 0.6426, 0.2824, 0.6574, 0.3176, 0.6574, 0.3176, 0.6926, 0.2824, 0.6926, 0.4324, 0.0574, 0.4676, 0.0574, 0.4676, 0.0926, 0.4324, 0.0926, 0.5324, 0.1574, 0.5676, 0.1574, 0.5676, 0.1926, 0.5324, 0.1926, 0.4824, 0.8574, 0.5176, 0.8574, 0.5176, 0.8926, 0.4824, 0.8926, 0.6824, 0.5574, 0.7176, 0.5574, 0.7176, 0.5926, 0.6824, 0.5926, 0.6824, 0.6574, 0.7176, 0.6574, 0.7176, 0.6926, 0.6824, 0.6926, 0.7824, 0.5574, 0.8176, 0.5574, 0.8176, 0.5926, 0.7824, 0.5926, 0.7824, 0.6574, 0.8176, 0.6574, 0.8176, 0.6926, 0.7824, 0.6926, 0.5676, 0.6574, 0.5676, 0.6926, 0.5676, 0.6926, 0.5676, 0.6574, 0.5676, 0.3426, 0.5324, 0.3426, 0.5324, 0.3426, 0.5676, 0.3426, 0.4324, 0.6574, 0.4676, 0.6574, 0.4676, 0.6574, 0.4324, 0.6574, 0.7824, 0.6926, 0.7824, 0.6574, 0.7824, 0.6574, 0.7824, 0.6926, 0.5676, 0.6926, 0.5324, 0.6926, 0.5324, 0.6926, 0.5676, 0.6926, 0.4324, 0.6926, 0.4324, 0.6574, 0.4324, 0.6574, 0.4324, 0.6926, 0.8176, 0.6574, 0.8176, 0.6926, 0.8176, 0.6926, 0.8176, 0.6574, 0.6824, 0.5574, 0.7176, 0.5574, 0.7176, 0.5574, 0.6824, 0.5574, 0.4676, 0.6574, 0.4676, 0.6926, 0.4676, 0.6926, 0.4676, 0.6574, 0.8176, 0.6926, 0.7824, 0.6926, 0.7824, 0.6926, 0.8176, 0.6926, 0.4824, 0.3074, 0.5176, 0.3074, 0.5176, 0.3074, 0.4824, 0.3074, 0.6824, 0.5926, 0.6824, 0.5574, 0.6824, 0.5574, 0.6824, 0.5926, 0.4676, 0.6926, 0.4324, 0.6926, 0.4324, 0.6926, 0.4676, 0.6926, 0.4824, 0.3426, 0.4824, 0.3074, 0.4824, 0.3074, 0.4824, 0.3426, 0.7176, 0.5574, 0.7176, 0.5926, 0.7176, 0.5926, 0.7176, 0.5574, 0.4324, 0.0574, 0.4676, 0.0574, 0.4676, 0.0574, 0.4324, 0.0574, 0.5176, 0.3074, 0.5176, 0.3426, 0.5176, 0.3426, 0.5176, 0.3074, 0.7176, 0.5926, 0.6824, 0.5926, 0.6824, 0.5926, 0.7176, 0.5926, 0.4324, 0.0926, 0.4324, 0.0574, 0.4324, 0.0574, 0.4324, 0.0926, 0.5176, 0.3426, 0.4824, 0.3426, 0.4824, 0.3426, 0.5176, 0.3426, 0.4676, 0.0574, 0.4676, 0.0926, 0.4676, 0.0926, 0.4676, 0.0574, 0.1824, 0.5574, 0.2176, 0.5574, 0.2176, 0.5574, 0.1824, 0.5574, 0.4676, 0.0926, 0.4324, 0.0926, 0.4324, 0.0926, 0.4676, 0.0926, 0.1824, 0.5926, 0.1824, 0.5574, 0.1824, 0.5574, 0.1824, 0.5926, 0.4324, 0.3074, 0.4676, 0.3074, 0.4676, 0.3074, 0.4324, 0.3074, 0.2176, 0.5574, 0.2176, 0.5926, 0.2176, 0.5926, 0.2176, 0.5574, 0.4824, 0.6074, 0.5176, 0.6074, 0.5176, 0.6074, 0.4824, 0.6074, 0.4324, 0.3426, 0.4324, 0.3074, 0.4324, 0.3074, 0.4324, 0.3426, 0.2176, 0.5926, 0.1824, 0.5926, 0.1824, 0.5926, 0.2176, 0.5926, 0.4824, 0.6426, 0.4824, 0.6074, 0.4824, 0.6074, 0.4824, 0.6426, 0.4676, 0.3074, 0.4676, 0.3426, 0.4676, 0.3426, 0.4676, 0.3074, 0.6824, 0.6574, 0.7176, 0.6574, 0.7176, 0.6574, 0.6824, 0.6574, 0.5176, 0.6074, 0.5176, 0.6426, 0.5176, 0.6426, 0.5176, 0.6074, 0.4676, 0.3426, 0.4324, 0.3426, 0.4324, 0.3426, 0.4676, 0.3426, 0.5324, 0.4074, 0.5676, 0.4074, 0.5676, 0.4074, 0.5324, 0.4074, 0.6824, 0.6926, 0.6824, 0.6574, 0.6824, 0.6574, 0.6824, 0.6926, 0.5176, 0.6426, 0.4824, 0.6426, 0.4824, 0.6426, 0.5176, 0.6426, 0.5324, 0.4426, 0.5324, 0.4074, 0.5324, 0.4074, 0.5324, 0.4426, 0.7176, 0.6574, 0.7176, 0.6926, 0.7176, 0.6926, 0.7176, 0.6574, 0.5324, 0.1574, 0.5676, 0.1574, 0.5676, 0.1574, 0.5324, 0.1574, 0.5676, 0.4074, 0.5676, 0.4426, 0.5676, 0.4426, 0.5676, 0.4074, 0.7176, 0.6926, 0.6824, 0.6926, 0.6824, 0.6926, 0.7176, 0.6926, 0.5324, 0.1926, 0.5324, 0.1574, 0.5324, 0.1574, 0.5324, 0.1926, 0.5676, 0.4426, 0.5324, 0.4426, 0.5324, 0.4426, 0.5676, 0.4426, 0.5676, 0.1574, 0.5676, 0.1926, 0.5676, 0.1926, 0.5676, 0.1574, 0.2324, 0.6074, 0.2676, 0.6074, 0.2676, 0.6074, 0.2324, 0.6074, 0.5676, 0.1926, 0.5324, 0.1926, 0.5324, 0.1926, 0.5676, 0.1926, 0.2324, 0.6426, 0.2324, 0.6074, 0.2324, 0.6074, 0.2324, 0.6426, 0.4824, 0.4074, 0.5176, 0.4074, 0.5176, 0.4074, 0.4824, 0.4074, 0.2676, 0.6074, 0.2676, 0.6426, 0.2676, 0.6426, 0.2676, 0.6074, 0.5324, 0.5574, 0.5676, 0.5574, 0.5676, 0.5574, 0.5324, 0.5574, 0.4824, 0.4426, 0.4824, 0.4074, 0.4824, 0.4074, 0.4824, 0.4426, 0.2676, 0.6426, 0.2324, 0.6426, 0.2324, 0.6426, 0.2676, 0.6426, 0.5324, 0.5926, 0.5324, 0.5574, 0.5324, 0.5574, 0.5324, 0.5926, 0.5176, 0.4074, 0.5176, 0.4426, 0.5176, 0.4426, 0.5176, 0.4074, 0.7824, 0.5574, 0.8176, 0.5574, 0.8176, 0.5574, 0.7824, 0.5574, 0.5676, 0.5574, 0.5676, 0.5926, 0.5676, 0.5926, 0.5676, 0.5574, 0.5176, 0.4426, 0.4824, 0.4426, 0.4824, 0.4426, 0.5176, 0.4426, 0.4324, 0.5574, 0.4676, 0.5574, 0.4676, 0.5574, 0.4324, 0.5574, 0.7824, 0.5926, 0.7824, 0.5574, 0.7824, 0.5574, 0.7824, 0.5926, 0.5676, 0.5926, 0.5324, 0.5926, 0.5324, 0.5926, 0.5676, 0.5926, 0.4324, 0.5926, 0.4324, 0.5574, 0.4324, 0.5574, 0.4324, 0.5926, 0.8176, 0.5574, 0.8176, 0.5926, 0.8176, 0.5926, 0.8176, 0.5574])
me_cube.materials.append(None)
me_cube.materials.append(mat_material_005)
me_cube.materials.append(mat_material_004)
me_cube.use_mirror_vertex_groups = False
me_cube.update()

# ---- objects
ob_cube = bpy.data.objects.new('Cube', me_cube)
ob_light = bpy.data.objects.new('Light', light_light)
ob_camera = bpy.data.objects.new('Camera', cam_camera)

# ---- transforms, parenting, visibility, modifiers, constraints
ob_cube.location = (0.0, 0.0, 0.0)
ob_cube.lock_rotations_4d = False
ob_cube.empty_display_type = 'ARROWS'
ob_cube.lineart.crease_threshold = 0.0
ob_light.location = (4.076, 1.005, 5.904)
ob_light.rotation_euler = (0.6503, 0.05522, 1.866)
ob_light.lock_rotations_4d = False
ob_light.empty_display_type = 'ARROWS'
ob_light.color = (0.0, 0.0, 0.0, 0.0)
ob_light.lineart.crease_threshold = 0.0
ob_camera.location = (7.359, -6.926, 4.958)
ob_camera.rotation_euler = (1.109, 0.0, 0.8149)
ob_camera.lock_rotations_4d = False
ob_camera.empty_display_type = 'ARROWS'
ob_camera.color = (0.0, 0.0, 0.0, 0.0)
ob_camera.display_type = 'WIRE'
ob_camera.lineart.crease_threshold = 0.0

# ---- collection membership
col_collection.objects.link(ob_cube)
col_collection.objects.link(ob_light)
col_collection.objects.link(ob_camera)

# ---- scene / render settings (as saved in the file)
scene.camera = ob_camera
scene.frame_start = 1; scene.frame_end = 250; scene.frame_set(1)
scene.render.engine = 'BLENDER_EEVEE_NEXT'
bpy.context.view_layer.update()
